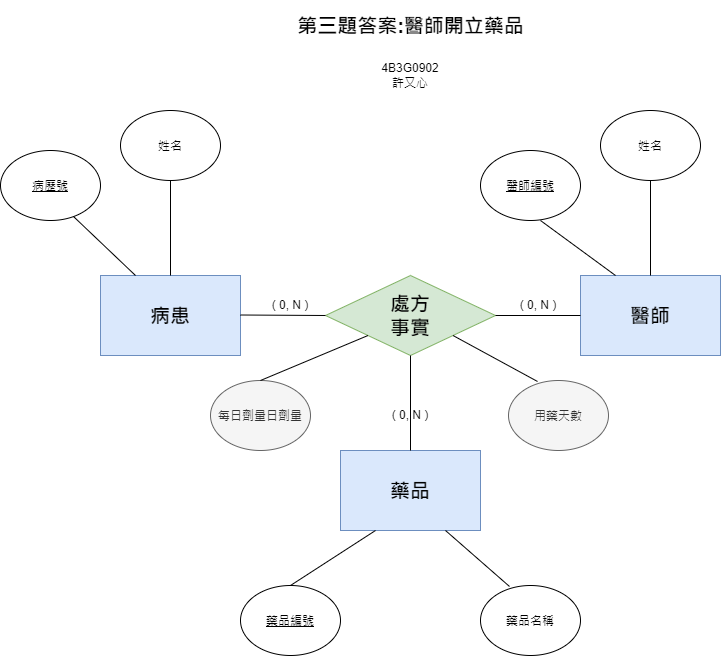

The diagram above was exported from draw.io. Its source (the exported page's mxGraphModel, read from the mxfile embedded in the PNG):
<mxGraphModel dx="1468" dy="751" grid="1" gridSize="10" guides="1" tooltips="1" connect="1" arrows="1" fold="1" page="1" pageScale="1" pageWidth="827" pageHeight="1169" math="0" shadow="0">
  <root>
    <mxCell id="0" />
    <mxCell id="1" parent="0" />
    <mxCell id="chSh0xMQX0OB9wJ4P4BS-28" parent="1" style="rounded=0;whiteSpace=wrap;html=1;fillColor=#dae8fc;strokeColor=#6c8ebf;" value="&lt;font style=&quot;font-size: 20px;&quot;&gt;&lt;b&gt;醫師&lt;/b&gt;&lt;/font&gt;" vertex="1">
      <mxGeometry height="80" width="140" x="790" y="515" as="geometry" />
    </mxCell>
    <mxCell id="chSh0xMQX0OB9wJ4P4BS-29" parent="1" style="rounded=0;whiteSpace=wrap;html=1;fillColor=#dae8fc;strokeColor=#6c8ebf;" value="&lt;font style=&quot;font-size: 20px;&quot;&gt;&lt;b&gt;病患&lt;/b&gt;&lt;/font&gt;" vertex="1">
      <mxGeometry height="80" width="140" x="310" y="515" as="geometry" />
    </mxCell>
    <mxCell id="chSh0xMQX0OB9wJ4P4BS-30" parent="1" style="ellipse;whiteSpace=wrap;html=1;shapeInside=1;" value="&lt;u&gt;醫師編號&lt;/u&gt;" vertex="1">
      <mxGeometry height="70" width="100" x="690" y="390" as="geometry" />
    </mxCell>
    <mxCell id="chSh0xMQX0OB9wJ4P4BS-31" parent="1" style="ellipse;whiteSpace=wrap;html=1;shapeInside=1;" value="姓名" vertex="1">
      <mxGeometry height="70" width="100" x="810" y="350" as="geometry" />
    </mxCell>
    <mxCell id="chSh0xMQX0OB9wJ4P4BS-32" parent="1" style="ellipse;whiteSpace=wrap;html=1;shapeInside=1;" value="姓名&lt;div&gt;&lt;br/&gt;&lt;/div&gt;" vertex="1">
      <mxGeometry height="70" width="100" x="330" y="350" as="geometry" />
    </mxCell>
    <mxCell id="chSh0xMQX0OB9wJ4P4BS-33" parent="1" style="ellipse;whiteSpace=wrap;html=1;shapeInside=1;" value="&lt;u&gt;病歷號&lt;/u&gt;&lt;div&gt;&lt;br/&gt;&lt;/div&gt;" vertex="1">
      <mxGeometry height="70" width="100" x="210" y="390" as="geometry" />
    </mxCell>
    <mxCell id="chSh0xMQX0OB9wJ4P4BS-34" edge="1" parent="1" source="chSh0xMQX0OB9wJ4P4BS-29" style="endArrow=none;html=1;rounded=0;exitX=0.25;exitY=0;exitDx=0;exitDy=0;entryX=0.73;entryY=0.943;entryDx=0;entryDy=0;entryPerimeter=0;" target="chSh0xMQX0OB9wJ4P4BS-33" value="">
      <mxGeometry height="50" relative="1" width="50" as="geometry">
        <mxPoint x="320" y="515" as="sourcePoint" />
        <mxPoint x="290" y="455" as="targetPoint" />
      </mxGeometry>
    </mxCell>
    <mxCell id="chSh0xMQX0OB9wJ4P4BS-35" edge="1" parent="1" source="chSh0xMQX0OB9wJ4P4BS-29" style="endArrow=none;html=1;rounded=0;exitX=0.5;exitY=0;exitDx=0;exitDy=0;" value="">
      <mxGeometry height="50" relative="1" width="50" as="geometry">
        <mxPoint x="330" y="470" as="sourcePoint" />
        <mxPoint x="380" y="420" as="targetPoint" />
      </mxGeometry>
    </mxCell>
    <mxCell id="chSh0xMQX0OB9wJ4P4BS-36" edge="1" parent="1" source="chSh0xMQX0OB9wJ4P4BS-28" style="endArrow=none;html=1;rounded=0;exitX=0.5;exitY=0;exitDx=0;exitDy=0;" value="">
      <mxGeometry height="50" relative="1" width="50" as="geometry">
        <mxPoint x="810" y="470" as="sourcePoint" />
        <mxPoint x="860" y="420" as="targetPoint" />
      </mxGeometry>
    </mxCell>
    <mxCell id="chSh0xMQX0OB9wJ4P4BS-37" edge="1" parent="1" source="chSh0xMQX0OB9wJ4P4BS-28" style="endArrow=none;html=1;rounded=0;exitX=0.25;exitY=0;exitDx=0;exitDy=0;" value="">
      <mxGeometry height="50" relative="1" width="50" as="geometry">
        <mxPoint x="700" y="510" as="sourcePoint" />
        <mxPoint x="750" y="460" as="targetPoint" />
      </mxGeometry>
    </mxCell>
    <mxCell id="chSh0xMQX0OB9wJ4P4BS-38" parent="1" style="rhombus;whiteSpace=wrap;html=1;shapeInside=1;fillColor=#d5e8d4;strokeColor=#82b366;" value="&lt;font style=&quot;font-size: 20px;&quot;&gt;&lt;b&gt;處方事實&lt;/b&gt;&lt;/font&gt;" vertex="1">
      <mxGeometry height="80" width="170" x="535" y="515" as="geometry" />
    </mxCell>
    <mxCell id="chSh0xMQX0OB9wJ4P4BS-39" edge="1" parent="1" style="endArrow=none;html=1;rounded=0;exitX=1;exitY=0.5;exitDx=0;exitDy=0;entryX=0;entryY=0.5;entryDx=0;entryDy=0;" target="chSh0xMQX0OB9wJ4P4BS-38" value="">
      <mxGeometry height="50" relative="1" width="50" as="geometry">
        <mxPoint x="450" y="554.5" as="sourcePoint" />
        <mxPoint x="547" y="554.5" as="targetPoint" />
      </mxGeometry>
    </mxCell>
    <mxCell id="chSh0xMQX0OB9wJ4P4BS-40" edge="1" parent="1" source="chSh0xMQX0OB9wJ4P4BS-38" style="endArrow=none;html=1;rounded=0;entryX=0;entryY=0.5;entryDx=0;entryDy=0;exitX=1;exitY=0.5;exitDx=0;exitDy=0;" target="chSh0xMQX0OB9wJ4P4BS-28" value="">
      <mxGeometry height="50" relative="1" width="50" as="geometry">
        <mxPoint x="705" y="560" as="sourcePoint" />
        <mxPoint x="755" y="510" as="targetPoint" />
      </mxGeometry>
    </mxCell>
    <mxCell id="chSh0xMQX0OB9wJ4P4BS-41" parent="1" style="text;html=1;whiteSpace=wrap;strokeColor=none;fillColor=none;align=center;verticalAlign=middle;rounded=0;" value="( 0, N )" vertex="1">
      <mxGeometry height="30" width="60" x="718" y="530" as="geometry" />
    </mxCell>
    <mxCell id="chSh0xMQX0OB9wJ4P4BS-42" parent="1" style="text;html=1;whiteSpace=wrap;strokeColor=none;fillColor=none;align=center;verticalAlign=middle;rounded=0;" value="&lt;font style=&quot;font-size: 20px;&quot;&gt;&lt;b&gt;第三題答案:醫師開立藥品&lt;/b&gt;&lt;/font&gt;" vertex="1">
      <mxGeometry height="50" width="242.5" x="498.75" y="240" as="geometry" />
    </mxCell>
    <mxCell id="chSh0xMQX0OB9wJ4P4BS-43" parent="1" style="rounded=0;whiteSpace=wrap;html=1;fillColor=#dae8fc;strokeColor=#6c8ebf;" value="&lt;font style=&quot;font-size: 20px;&quot;&gt;&lt;b&gt;藥品&lt;/b&gt;&lt;/font&gt;" vertex="1">
      <mxGeometry height="80" width="140" x="550" y="690" as="geometry" />
    </mxCell>
    <mxCell id="chSh0xMQX0OB9wJ4P4BS-44" parent="1" style="ellipse;whiteSpace=wrap;html=1;shapeInside=1;" value="&lt;u&gt;藥品編號&lt;/u&gt;" vertex="1">
      <mxGeometry height="70" width="100" x="450" y="825" as="geometry" />
    </mxCell>
    <mxCell id="chSh0xMQX0OB9wJ4P4BS-45" parent="1" style="ellipse;whiteSpace=wrap;html=1;shapeInside=1;" value="藥品名稱" vertex="1">
      <mxGeometry height="70" width="100" x="690" y="825" as="geometry" />
    </mxCell>
    <mxCell id="chSh0xMQX0OB9wJ4P4BS-46" edge="1" parent="1" source="chSh0xMQX0OB9wJ4P4BS-43" style="endArrow=none;html=1;rounded=0;exitX=0.25;exitY=1;exitDx=0;exitDy=0;entryX=0.5;entryY=0;entryDx=0;entryDy=0;" target="chSh0xMQX0OB9wJ4P4BS-44" value="">
      <mxGeometry height="50" relative="1" width="50" as="geometry">
        <mxPoint x="560" y="690" as="sourcePoint" />
        <mxPoint x="523" y="631" as="targetPoint" />
      </mxGeometry>
    </mxCell>
    <mxCell id="chSh0xMQX0OB9wJ4P4BS-47" edge="1" parent="1" source="chSh0xMQX0OB9wJ4P4BS-43" style="endArrow=none;html=1;rounded=0;exitX=0.75;exitY=1;exitDx=0;exitDy=0;entryX=0.29;entryY=0.014;entryDx=0;entryDy=0;entryPerimeter=0;" target="chSh0xMQX0OB9wJ4P4BS-45" value="">
      <mxGeometry height="50" relative="1" width="50" as="geometry">
        <mxPoint x="670" y="685" as="sourcePoint" />
        <mxPoint x="720" y="635" as="targetPoint" />
      </mxGeometry>
    </mxCell>
    <mxCell id="chSh0xMQX0OB9wJ4P4BS-48" edge="1" parent="1" source="chSh0xMQX0OB9wJ4P4BS-43" style="endArrow=none;html=1;rounded=0;exitX=0.5;exitY=0;exitDx=0;exitDy=0;" value="">
      <mxGeometry height="50" relative="1" width="50" as="geometry">
        <mxPoint x="570" y="645" as="sourcePoint" />
        <mxPoint x="620" y="595" as="targetPoint" />
      </mxGeometry>
    </mxCell>
    <mxCell id="chSh0xMQX0OB9wJ4P4BS-49" parent="1" style="text;html=1;whiteSpace=wrap;strokeColor=none;fillColor=none;align=center;verticalAlign=middle;rounded=0;" value="( 0, N )" vertex="1">
      <mxGeometry height="30" width="60" x="470" y="530" as="geometry" />
    </mxCell>
    <mxCell id="chSh0xMQX0OB9wJ4P4BS-50" parent="1" style="ellipse;whiteSpace=wrap;html=1;shapeInside=1;fillColor=#f5f5f5;fontColor=#333333;strokeColor=#666666;" value="每日劑量日劑量" vertex="1">
      <mxGeometry height="70" width="100" x="420" y="620" as="geometry" />
    </mxCell>
    <mxCell id="chSh0xMQX0OB9wJ4P4BS-51" parent="1" style="ellipse;whiteSpace=wrap;html=1;shapeInside=1;fillColor=#f5f5f5;fontColor=#333333;strokeColor=#666666;" value="用藥天數" vertex="1">
      <mxGeometry height="70" width="100" x="718" y="620" as="geometry" />
    </mxCell>
    <mxCell id="chSh0xMQX0OB9wJ4P4BS-52" edge="1" parent="1" source="chSh0xMQX0OB9wJ4P4BS-38" style="endArrow=none;html=1;rounded=0;exitX=0;exitY=1;exitDx=0;exitDy=0;entryX=0.5;entryY=0;entryDx=0;entryDy=0;" target="chSh0xMQX0OB9wJ4P4BS-50" value="">
      <mxGeometry height="50" relative="1" width="50" as="geometry">
        <mxPoint x="585" y="582" as="sourcePoint" />
        <mxPoint x="523" y="443" as="targetPoint" />
      </mxGeometry>
    </mxCell>
    <mxCell id="chSh0xMQX0OB9wJ4P4BS-53" edge="1" parent="1" source="chSh0xMQX0OB9wJ4P4BS-38" style="endArrow=none;html=1;rounded=0;exitX=1;exitY=1;exitDx=0;exitDy=0;entryX=0.29;entryY=0.014;entryDx=0;entryDy=0;entryPerimeter=0;" target="chSh0xMQX0OB9wJ4P4BS-51" value="">
      <mxGeometry height="50" relative="1" width="50" as="geometry">
        <mxPoint x="655" y="582" as="sourcePoint" />
        <mxPoint x="720" y="447" as="targetPoint" />
      </mxGeometry>
    </mxCell>
    <mxCell id="chSh0xMQX0OB9wJ4P4BS-54" parent="1" style="text;html=1;whiteSpace=wrap;strokeColor=none;fillColor=none;align=center;verticalAlign=middle;rounded=0;" value="( 0, N )" vertex="1">
      <mxGeometry height="30" width="60" x="590" y="640" as="geometry" />
    </mxCell>
    <mxCell id="chSh0xMQX0OB9wJ4P4BS-55" parent="1" style="text;html=1;whiteSpace=wrap;strokeColor=none;fillColor=none;align=center;verticalAlign=middle;rounded=0;" value="4B3G0902&lt;div&gt;許又心&lt;/div&gt;" vertex="1">
      <mxGeometry height="30" width="60" x="590" y="300" as="geometry" />
    </mxCell>
  </root>
</mxGraphModel>